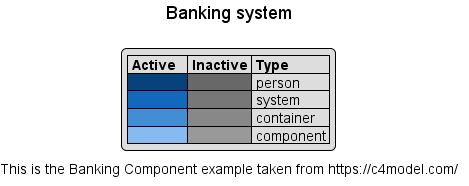

The diagram above was rendered by PlantUML. Its source (embedded in the PNG):
@startuml






skinparam {
  shadowing true
  arrowColor #707070
}

legend right
|= Active   |= Inactive |= Type     |
|<#08427B>|<#686868>| person |
|<#1168BD>|<#777777>| system |
|<#438DD5>|<#888888>| container |
|<#85BBF0>|<#999999>| component |
endlegend

hide stereotype

skinparam note {
  BackgroundColor #F5F5F5
  BorderColor #707070
  FontColor #707070
}


skinparam actor<<Internal>> {
  BorderColor #707070
  BackgroundColor #08427B
}

skinparam actor<<External>> {
  BorderColor #707070
  BackgroundColor #686868
}

skinparam actor<<Internal Person>> {
  BorderColor #707070
  BackgroundColor #08427B
}

skinparam actor<<External Person>> {
  BorderColor #707070
  BackgroundColor #686868
}

skinparam rectangle<<External Component>> {
  FontColor #FFFFFF
  BorderColor #707070
  BackgroundColor #999999
}

skinparam rectangle<<Internal Component>> {
  FontColor #505050
  BorderColor #A0A0A0
  BackgroundColor #85BBF0
}

skinparam rectangle<<Component>> {
  FontColor #505050
  BorderColor #A0A0A0
  BackgroundColor #85BBF0
}


    skinparam component<<Internal Container>> {
      FontColor #FFFFFF
      BorderColor CONTAINER_BORDER_COLOR
      BackgroundColor #438DD5
    }

    skinparam component<<Internal>> {
      FontColor #FFFFFF
      BorderColor CONTAINER_BORDER_COLOR
      BackgroundColor #438DD5
    }

    skinparam component<<Container>> {
      FontColor #FFFFFF
      BorderColor CONTAINER_BORDER_COLOR
      BackgroundColor #438DD5
    }

    skinparam component<<External Container>> {
      FontColor #FFFFFF
      BorderColor #C0C0C0
      BackgroundColor #888888
    }

    skinparam component<<External>> {
      FontColor #FFFFFF
      BorderColor #C0C0C0
      BackgroundColor #888888
    }


    skinparam rectangle<<Internal Container>> {
      FontColor #FFFFFF
      BorderColor CONTAINER_BORDER_COLOR
      BackgroundColor #438DD5
    }

    skinparam rectangle<<Container>> {
      FontColor #FFFFFF
      BorderColor CONTAINER_BORDER_COLOR
      BackgroundColor #438DD5
    }

    skinparam rectangle<<External Container>> {
      FontColor #FFFFFF
      BorderColor #C0C0C0
      BackgroundColor #888888
    }

skinparam database<<Internal>> {
  BackgroundColor #438DD5
  BorderColor #A0A0A0
  FontColor #FFFFFF
}

skinparam database<<Internal Database>> {
  BackgroundColor #438DD5
  BorderColor #A0A0A0
  FontColor #FFFFFF
}

skinparam database<<External>> {
  BackgroundColor #888888
  BorderColor #C0C0C0
  FontColor #FFFFFF
}

skinparam database<<External Database>> {
  BackgroundColor #888888
  BorderColor #707070
  FontColor #FFFFFF
}

skinparam rectangle<<Expanded>> {
  FontColor #707070
  BorderColor #707070
  BackgroundColor #F5F5F5
  BorderStyle dashed
}

skinparam frame<<Expanded>> {
  FontColor #707070
  BorderColor #707070
  BackgroundColor #F5F5F5
  BorderStyle dashed
}

skinparam component<<Expanded>> {
  FontColor #707070
  BorderColor #707070
  BackgroundColor #F5F5F5
  BorderStyle dashed
}

skinparam queue<<Internal>> {
  BackgroundColor #1168BD
  BorderColor #A0A0A0
  FontColor FONT_COLOR
}

skinparam queue<<External>> {
  BackgroundColor #777777
  BorderColor #707070
  FontColor FONT_COLOR
}


    skinparam frame<<Internal System>> {
      FontColor #FFFFFF
      BorderColor #A0A0A0
      BackgroundColor #1168BD
    }

    skinparam frame<<System>> {
      FontColor #FFFFFF
      BorderColor #A0A0A0
      BackgroundColor #1168BD
    }

    skinparam frame<<Internal>> {
      FontColor #FFFFFF
      BorderColor #A0A0A0
      BackgroundColor #1168BD
    }

    skinparam frame<<External System>> {
      FontColor #FFFFFF
      BorderColor #C0C0C0
      BackgroundColor #777777
    }

    skinparam frame<<External>> {
      FontColor #FFFFFF
      BorderColor #C0C0C0
      BackgroundColor #777777
    }

    skinparam rectangle<<Internal System>> {
      FontColor #FFFFFF
      BorderColor #A0A0A0
      BackgroundColor #1168BD
    }

    skinparam rectangle<<System>> {
      FontColor #FFFFFF
      BorderColor #A0A0A0
      BackgroundColor #1168BD
    }

    skinparam rectangle<<External System>> {
      FontColor #FFFFFF
      BorderColor #C0C0C0
      BackgroundColor #777777
    }

title Banking system
caption This is the Banking Component example taken from https://c4model.com/



@enduml